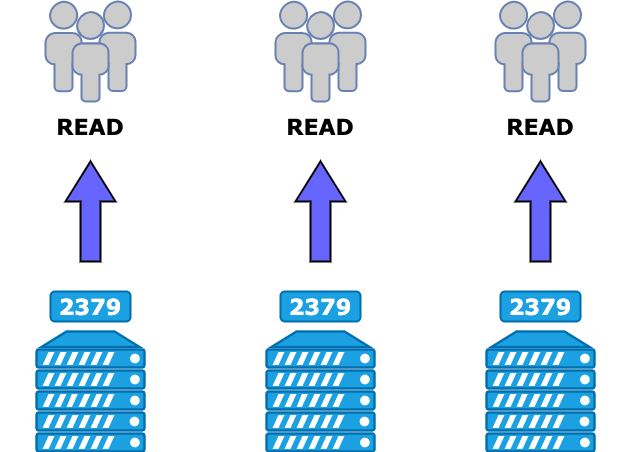

The diagram above was exported from draw.io. Its source (the exported page's mxGraphModel, read from the mxfile embedded in the PNG):
<mxGraphModel dx="993" dy="683" grid="1" gridSize="10" guides="1" tooltips="1" connect="1" arrows="1" fold="1" page="1" pageScale="1" pageWidth="1654" pageHeight="2336" math="0" shadow="0">
  <root>
    <mxCell id="z4NDTCrEnLXZwtBq2hel-0" />
    <mxCell id="z4NDTCrEnLXZwtBq2hel-1" parent="z4NDTCrEnLXZwtBq2hel-0" />
    <mxCell id="z4NDTCrEnLXZwtBq2hel-2" value="" style="fontColor=#ffffff;verticalAlign=top;verticalLabelPosition=bottom;labelPosition=center;align=center;html=1;outlineConnect=0;fillColor=#1ba1e2;strokeColor=#006EAF;gradientDirection=north;strokeWidth=2;shape=mxgraph.networks.server;fontFamily=Verdana;fontSize=22;" vertex="1" parent="z4NDTCrEnLXZwtBq2hel-1">
      <mxGeometry x="206" y="470" width="108" height="120" as="geometry" />
    </mxCell>
    <mxCell id="z4NDTCrEnLXZwtBq2hel-3" value="2379" style="rounded=1;whiteSpace=wrap;html=1;fontFamily=Verdana;fontSize=22;fontColor=#ffffff;strokeWidth=2;fillColor=#1ba1e2;verticalAlign=middle;strokeColor=#006EAF;fontStyle=1" vertex="1" parent="z4NDTCrEnLXZwtBq2hel-1">
      <mxGeometry x="220" y="430" width="80" height="30" as="geometry" />
    </mxCell>
    <mxCell id="z4NDTCrEnLXZwtBq2hel-4" value="READ" style="text;html=1;strokeColor=none;fillColor=none;align=center;verticalAlign=middle;whiteSpace=wrap;rounded=0;fontFamily=Verdana;fontSize=22;fontColor=#000000;fontStyle=1" vertex="1" parent="z4NDTCrEnLXZwtBq2hel-1">
      <mxGeometry x="170" y="250" width="180" height="30" as="geometry" />
    </mxCell>
    <mxCell id="z4NDTCrEnLXZwtBq2hel-5" value="" style="fontColor=#0066CC;verticalAlign=top;verticalLabelPosition=bottom;labelPosition=center;align=center;html=1;outlineConnect=0;fillColor=#CCCCCC;strokeColor=#6881B3;gradientColor=none;gradientDirection=north;strokeWidth=2;shape=mxgraph.networks.users;fontFamily=Verdana;fontSize=22;" vertex="1" parent="z4NDTCrEnLXZwtBq2hel-1">
      <mxGeometry x="215" y="140" width="90" height="100" as="geometry" />
    </mxCell>
    <mxCell id="z4NDTCrEnLXZwtBq2hel-6" value="" style="html=1;shadow=0;dashed=0;align=center;verticalAlign=middle;shape=mxgraph.arrows2.arrow;dy=0.6;dx=40;direction=north;notch=0;fontFamily=Verdana;fontSize=22;fontColor=#000000;strokeWidth=2;fillColor=#6666FF;" vertex="1" parent="z4NDTCrEnLXZwtBq2hel-1">
      <mxGeometry x="235" y="300" width="50" height="100" as="geometry" />
    </mxCell>
    <mxCell id="z4NDTCrEnLXZwtBq2hel-8" value="" style="fontColor=#ffffff;verticalAlign=top;verticalLabelPosition=bottom;labelPosition=center;align=center;html=1;outlineConnect=0;fillColor=#1ba1e2;strokeColor=#006EAF;gradientDirection=north;strokeWidth=2;shape=mxgraph.networks.server;fontFamily=Verdana;fontSize=22;" vertex="1" parent="z4NDTCrEnLXZwtBq2hel-1">
      <mxGeometry x="436" y="470" width="108" height="120" as="geometry" />
    </mxCell>
    <mxCell id="z4NDTCrEnLXZwtBq2hel-9" value="2379" style="rounded=1;whiteSpace=wrap;html=1;fontFamily=Verdana;fontSize=22;fontColor=#ffffff;strokeWidth=2;fillColor=#1ba1e2;verticalAlign=middle;strokeColor=#006EAF;fontStyle=1" vertex="1" parent="z4NDTCrEnLXZwtBq2hel-1">
      <mxGeometry x="450" y="430" width="80" height="30" as="geometry" />
    </mxCell>
    <mxCell id="z4NDTCrEnLXZwtBq2hel-10" value="READ" style="text;html=1;strokeColor=none;fillColor=none;align=center;verticalAlign=middle;whiteSpace=wrap;rounded=0;fontFamily=Verdana;fontSize=22;fontColor=#000000;fontStyle=1" vertex="1" parent="z4NDTCrEnLXZwtBq2hel-1">
      <mxGeometry x="400" y="250" width="180" height="30" as="geometry" />
    </mxCell>
    <mxCell id="z4NDTCrEnLXZwtBq2hel-11" value="" style="fontColor=#0066CC;verticalAlign=top;verticalLabelPosition=bottom;labelPosition=center;align=center;html=1;outlineConnect=0;fillColor=#CCCCCC;strokeColor=#6881B3;gradientColor=none;gradientDirection=north;strokeWidth=2;shape=mxgraph.networks.users;fontFamily=Verdana;fontSize=22;" vertex="1" parent="z4NDTCrEnLXZwtBq2hel-1">
      <mxGeometry x="445" y="140" width="90" height="100" as="geometry" />
    </mxCell>
    <mxCell id="z4NDTCrEnLXZwtBq2hel-12" value="" style="html=1;shadow=0;dashed=0;align=center;verticalAlign=middle;shape=mxgraph.arrows2.arrow;dy=0.6;dx=40;direction=north;notch=0;fontFamily=Verdana;fontSize=22;fontColor=#000000;strokeWidth=2;fillColor=#6666FF;" vertex="1" parent="z4NDTCrEnLXZwtBq2hel-1">
      <mxGeometry x="465" y="300" width="50" height="100" as="geometry" />
    </mxCell>
    <mxCell id="z4NDTCrEnLXZwtBq2hel-14" value="" style="fontColor=#ffffff;verticalAlign=top;verticalLabelPosition=bottom;labelPosition=center;align=center;html=1;outlineConnect=0;fillColor=#1ba1e2;strokeColor=#006EAF;gradientDirection=north;strokeWidth=2;shape=mxgraph.networks.server;fontFamily=Verdana;fontSize=22;" vertex="1" parent="z4NDTCrEnLXZwtBq2hel-1">
      <mxGeometry x="656" y="470" width="108" height="120" as="geometry" />
    </mxCell>
    <mxCell id="z4NDTCrEnLXZwtBq2hel-15" value="2379" style="rounded=1;whiteSpace=wrap;html=1;fontFamily=Verdana;fontSize=22;fontColor=#ffffff;strokeWidth=2;fillColor=#1ba1e2;verticalAlign=middle;strokeColor=#006EAF;fontStyle=1" vertex="1" parent="z4NDTCrEnLXZwtBq2hel-1">
      <mxGeometry x="670" y="430" width="80" height="30" as="geometry" />
    </mxCell>
    <mxCell id="z4NDTCrEnLXZwtBq2hel-16" value="READ" style="text;html=1;strokeColor=none;fillColor=none;align=center;verticalAlign=middle;whiteSpace=wrap;rounded=0;fontFamily=Verdana;fontSize=22;fontColor=#000000;fontStyle=1" vertex="1" parent="z4NDTCrEnLXZwtBq2hel-1">
      <mxGeometry x="620" y="250" width="180" height="30" as="geometry" />
    </mxCell>
    <mxCell id="z4NDTCrEnLXZwtBq2hel-17" value="" style="fontColor=#0066CC;verticalAlign=top;verticalLabelPosition=bottom;labelPosition=center;align=center;html=1;outlineConnect=0;fillColor=#CCCCCC;strokeColor=#6881B3;gradientColor=none;gradientDirection=north;strokeWidth=2;shape=mxgraph.networks.users;fontFamily=Verdana;fontSize=22;" vertex="1" parent="z4NDTCrEnLXZwtBq2hel-1">
      <mxGeometry x="665" y="140" width="90" height="100" as="geometry" />
    </mxCell>
    <mxCell id="z4NDTCrEnLXZwtBq2hel-18" value="" style="html=1;shadow=0;dashed=0;align=center;verticalAlign=middle;shape=mxgraph.arrows2.arrow;dy=0.6;dx=40;direction=north;notch=0;fontFamily=Verdana;fontSize=22;fontColor=#000000;strokeWidth=2;fillColor=#6666FF;" vertex="1" parent="z4NDTCrEnLXZwtBq2hel-1">
      <mxGeometry x="685" y="300" width="50" height="100" as="geometry" />
    </mxCell>
  </root>
</mxGraphModel>